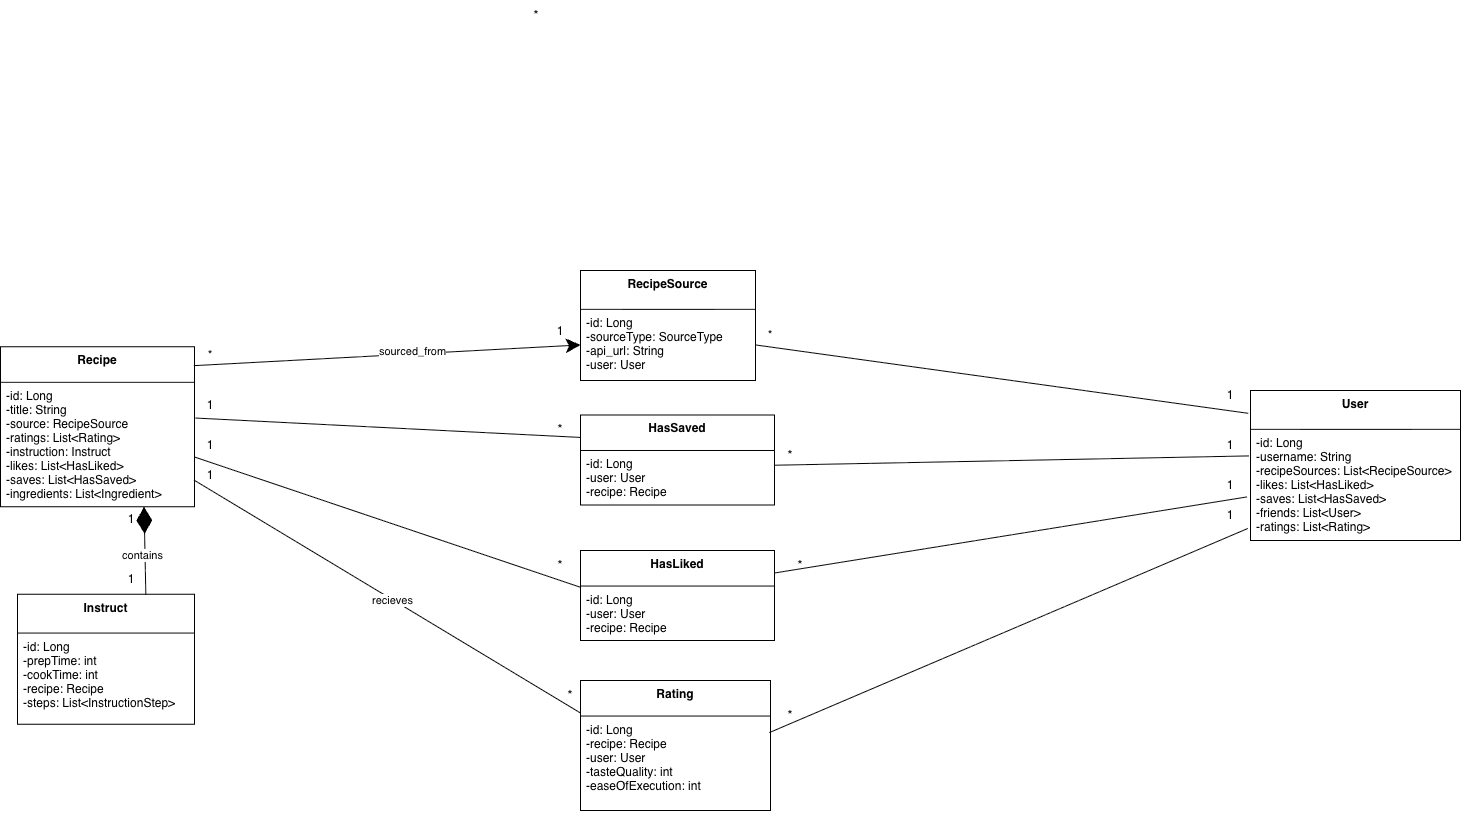

The diagram above was exported from draw.io. Its source (the exported page's mxGraphModel, read from the mxfile embedded in the PNG):
<mxGraphModel dx="1520" dy="974" grid="1" gridSize="10" guides="1" tooltips="1" connect="1" arrows="1" fold="1" page="1" pageScale="1" pageWidth="850" pageHeight="1100" math="0" shadow="0">
  <root>
    <mxCell id="0" />
    <mxCell id="1" parent="0" />
    <mxCell id="RGT0cRz5Kn0fAyzXJqow-5" parent="1" style="swimlane;fontStyle=1;align=center;verticalAlign=top;childLayout=stackLayout;horizontal=1;startSize=38.857142857142854;horizontalStack=0;resizeParent=1;resizeParentMax=0;resizeLast=0;collapsible=0;marginBottom=0;" value="User" vertex="1">
      <mxGeometry height="149.99714285714285" width="210" x="1420" y="470" as="geometry" />
    </mxCell>
    <mxCell id="RGT0cRz5Kn0fAyzXJqow-7" parent="RGT0cRz5Kn0fAyzXJqow-5" style="text;strokeColor=none;fillColor=none;align=left;verticalAlign=top;spacingLeft=4;spacingRight=4;overflow=hidden;rotatable=0;points=[[0,0.5],[1,0.5]];portConstraint=eastwest;" value="-id: Long&#10;-username: String&#10;-recipeSources: List&lt;RecipeSource&gt;&#10;-likes: List&lt;HasLiked&gt;&#10;-saves: List&lt;HasSaved&gt;&#10;-friends: List&lt;User&gt;&#10;-ratings: List&lt;Rating&gt;" vertex="1">
      <mxGeometry height="111.14" width="210" y="38.857142857142854" as="geometry" />
    </mxCell>
    <mxCell id="RGT0cRz5Kn0fAyzXJqow-13" parent="1" style="swimlane;fontStyle=1;align=center;verticalAlign=top;childLayout=stackLayout;horizontal=1;startSize=35.55555555555556;horizontalStack=0;resizeParent=1;resizeParentMax=0;resizeLast=0;collapsible=0;marginBottom=0;" value="Recipe" vertex="1">
      <mxGeometry height="159.99555555555554" width="194" x="170" y="426.28000000000003" as="geometry" />
    </mxCell>
    <mxCell id="RGT0cRz5Kn0fAyzXJqow-14" parent="RGT0cRz5Kn0fAyzXJqow-13" style="text;strokeColor=none;fillColor=none;align=left;verticalAlign=top;spacingLeft=4;spacingRight=4;overflow=hidden;rotatable=0;points=[[0,0.5],[1,0.5]];portConstraint=eastwest;" value="-id: Long&#10;-title: String&#10;-source: RecipeSource&#10;-ratings: List&lt;Rating&gt;&#10;-instruction: Instruct&#10;-likes: List&lt;HasLiked&gt;&#10;-saves: List&lt;HasSaved&gt;&#10;-ingredients: List&lt;Ingredient&gt;" vertex="1">
      <mxGeometry height="124.44" width="194" y="35.55555555555556" as="geometry" />
    </mxCell>
    <mxCell id="RGT0cRz5Kn0fAyzXJqow-18" parent="1" style="swimlane;fontStyle=1;align=center;verticalAlign=top;childLayout=stackLayout;horizontal=1;startSize=35.55555555555556;horizontalStack=0;resizeParent=1;resizeParentMax=0;resizeLast=0;collapsible=0;marginBottom=0;" value="Rating" vertex="1">
      <mxGeometry height="129.99555555555554" width="190" x="750" y="760" as="geometry" />
    </mxCell>
    <mxCell id="RGT0cRz5Kn0fAyzXJqow-19" parent="RGT0cRz5Kn0fAyzXJqow-18" style="text;strokeColor=none;fillColor=none;align=left;verticalAlign=top;spacingLeft=4;spacingRight=4;overflow=hidden;rotatable=0;points=[[0,0.5],[1,0.5]];portConstraint=eastwest;" value="-id: Long&#10;-recipe: Recipe&#10;-user: User&#10;-tasteQuality: int&#10;-easeOfExecution: int" vertex="1">
      <mxGeometry height="94.44" width="190" y="35.55555555555556" as="geometry" />
    </mxCell>
    <mxCell id="RGT0cRz5Kn0fAyzXJqow-23" parent="1" style="swimlane;fontStyle=1;align=center;verticalAlign=top;childLayout=stackLayout;horizontal=1;startSize=38.857142857142854;horizontalStack=0;resizeParent=1;resizeParentMax=0;resizeLast=0;collapsible=0;marginBottom=0;" value="RecipeSource" vertex="1">
      <mxGeometry height="109.99714285714285" width="175" x="750" y="350" as="geometry" />
    </mxCell>
    <mxCell id="ETKhfCDsImjjHAGdLD-7-3" parent="RGT0cRz5Kn0fAyzXJqow-23" style="text;strokeColor=none;fillColor=none;align=left;verticalAlign=top;spacingLeft=4;spacingRight=4;overflow=hidden;rotatable=0;points=[[0,0.5],[1,0.5]];portConstraint=eastwest;" value="-id: Long&#10;-sourceType: SourceType&#10;-api_url: String&#10;-user: User" vertex="1">
      <mxGeometry height="71.14" width="175" y="38.857142857142854" as="geometry" />
    </mxCell>
    <mxCell id="Huiqy4G1nF9tjgCsv6F6-1" parent="1" style="swimlane;fontStyle=1;align=center;verticalAlign=top;childLayout=stackLayout;horizontal=1;startSize=38.857142857142854;horizontalStack=0;resizeParent=1;resizeParentMax=0;resizeLast=0;collapsible=0;marginBottom=0;" value="Instruct" vertex="1">
      <mxGeometry height="129.99714285714285" width="177" x="187" y="673.7199999999999" as="geometry" />
    </mxCell>
    <mxCell id="ETKhfCDsImjjHAGdLD-7-5" parent="Huiqy4G1nF9tjgCsv6F6-1" style="text;strokeColor=none;fillColor=none;align=left;verticalAlign=top;spacingLeft=4;spacingRight=4;overflow=hidden;rotatable=0;points=[[0,0.5],[1,0.5]];portConstraint=eastwest;" value="-id: Long&#10;-prepTime: int&#10;-cookTime: int&#10;-recipe: Recipe&#10;-steps: List&lt;InstructionStep&gt;" vertex="1">
      <mxGeometry height="91.14" width="177" y="38.857142857142854" as="geometry" />
    </mxCell>
    <mxCell id="YJnEJdy1cbx_No_Ayfsh-1" edge="1" parent="1" source="Huiqy4G1nF9tjgCsv6F6-1" style="endArrow=diamondThin;endFill=1;endSize=24;html=1;rounded=0;entryX=0.74;entryY=1.001;entryDx=0;entryDy=0;entryPerimeter=0;exitX=0.725;exitY=0.003;exitDx=0;exitDy=0;exitPerimeter=0;" target="RGT0cRz5Kn0fAyzXJqow-14" value="">
      <mxGeometry relative="1" width="160" as="geometry">
        <mxPoint x="70" y="603.7199999999999" as="sourcePoint" />
        <mxPoint x="-30" y="491.28000000000003" as="targetPoint" />
      </mxGeometry>
    </mxCell>
    <mxCell id="YJnEJdy1cbx_No_Ayfsh-2" connectable="0" parent="YJnEJdy1cbx_No_Ayfsh-1" style="edgeLabel;html=1;align=center;verticalAlign=middle;resizable=0;points=[];" value="contains" vertex="1">
      <mxGeometry relative="1" x="-0.0991" y="3" as="geometry">
        <mxPoint as="offset" />
      </mxGeometry>
    </mxCell>
    <mxCell id="YJnEJdy1cbx_No_Ayfsh-22" parent="1" style="text;html=1;whiteSpace=wrap;strokeColor=none;fillColor=none;align=center;verticalAlign=middle;rounded=0;" value="*" vertex="1">
      <mxGeometry height="30" width="60" x="350" y="419.99999999999994" as="geometry" />
    </mxCell>
    <mxCell id="YJnEJdy1cbx_No_Ayfsh-23" parent="1" style="text;html=1;whiteSpace=wrap;strokeColor=none;fillColor=none;align=center;verticalAlign=middle;rounded=0;" value="&lt;font style=&quot;font-size: 14px;&quot;&gt;*&lt;/font&gt;" vertex="1">
      <mxGeometry height="30" width="60" x="676" y="80" as="geometry" />
    </mxCell>
    <mxCell id="YJnEJdy1cbx_No_Ayfsh-32" edge="1" parent="1" source="RGT0cRz5Kn0fAyzXJqow-14" style="endArrow=none;endFill=0;endSize=12;html=1;rounded=0;exitX=0.998;exitY=0.786;exitDx=0;exitDy=0;entryX=0;entryY=0.25;entryDx=0;entryDy=0;exitPerimeter=0;" target="RGT0cRz5Kn0fAyzXJqow-18" value="">
      <mxGeometry relative="1" width="160" as="geometry">
        <mxPoint x="441" y="327.55555555555566" as="sourcePoint" />
        <mxPoint x="813.6300000000006" y="561.7435555555555" as="targetPoint" />
      </mxGeometry>
    </mxCell>
    <mxCell id="YJnEJdy1cbx_No_Ayfsh-33" connectable="0" parent="YJnEJdy1cbx_No_Ayfsh-32" style="edgeLabel;html=1;align=center;verticalAlign=middle;resizable=0;points=[];" value="recieves" vertex="1">
      <mxGeometry relative="1" x="0.0227" as="geometry">
        <mxPoint as="offset" />
      </mxGeometry>
    </mxCell>
    <mxCell id="YJnEJdy1cbx_No_Ayfsh-34" parent="1" style="text;html=1;whiteSpace=wrap;strokeColor=none;fillColor=none;align=center;verticalAlign=middle;rounded=0;" value="&lt;font style=&quot;font-size: 14px;&quot;&gt;*&lt;/font&gt;" vertex="1">
      <mxGeometry height="30" width="60" x="700" y="494.43" as="geometry" />
    </mxCell>
    <mxCell id="YJnEJdy1cbx_No_Ayfsh-35" parent="1" style="text;html=1;whiteSpace=wrap;strokeColor=none;fillColor=none;align=center;verticalAlign=middle;rounded=0;" value="1" vertex="1">
      <mxGeometry height="30" width="60" x="700" y="396.28" as="geometry" />
    </mxCell>
    <mxCell id="YJnEJdy1cbx_No_Ayfsh-41" edge="1" parent="1" source="RGT0cRz5Kn0fAyzXJqow-13" style="endArrow=classic;endFill=1;endSize=12;html=1;rounded=0;entryX=0;entryY=0.5;entryDx=0;entryDy=0;exitX=0.997;exitY=0.118;exitDx=0;exitDy=0;exitPerimeter=0;" target="ETKhfCDsImjjHAGdLD-7-3" value="">
      <mxGeometry relative="1" width="160" as="geometry">
        <mxPoint x="370" y="440" as="sourcePoint" />
        <mxPoint x="865" y="291" as="targetPoint" />
      </mxGeometry>
    </mxCell>
    <mxCell id="YJnEJdy1cbx_No_Ayfsh-42" connectable="0" parent="YJnEJdy1cbx_No_Ayfsh-41" style="edgeLabel;html=1;align=center;verticalAlign=middle;resizable=0;points=[];" value="sourced_from" vertex="1">
      <mxGeometry relative="1" x="0.1321" y="2" as="geometry">
        <mxPoint y="-1" as="offset" />
      </mxGeometry>
    </mxCell>
    <mxCell id="YJnEJdy1cbx_No_Ayfsh-45" parent="1" style="text;html=1;whiteSpace=wrap;strokeColor=none;fillColor=none;align=center;verticalAlign=middle;rounded=0;" value="1" vertex="1">
      <mxGeometry height="30" width="60" x="271" y="643.7199999999999" as="geometry" />
    </mxCell>
    <mxCell id="YJnEJdy1cbx_No_Ayfsh-47" parent="1" style="text;html=1;whiteSpace=wrap;strokeColor=none;fillColor=none;align=center;verticalAlign=middle;rounded=0;" value="1" vertex="1">
      <mxGeometry height="30" width="60" x="271" y="583.7199999999999" as="geometry" />
    </mxCell>
    <mxCell id="ZBL2UgF-etXhyQm03ots-1" parent="1" style="swimlane;fontStyle=1;align=center;verticalAlign=top;childLayout=stackLayout;horizontal=1;startSize=35.55555555555556;horizontalStack=0;resizeParent=1;resizeParentMax=0;resizeLast=0;collapsible=0;marginBottom=0;" value="HasLiked" vertex="1">
      <mxGeometry height="89.99555555555555" width="194" x="750" y="630" as="geometry" />
    </mxCell>
    <mxCell id="ZBL2UgF-etXhyQm03ots-10" parent="ZBL2UgF-etXhyQm03ots-1" style="text;strokeColor=none;fillColor=none;align=left;verticalAlign=top;spacingLeft=4;spacingRight=4;overflow=hidden;rotatable=0;points=[[0,0.5],[1,0.5]];portConstraint=eastwest;" value="-id: Long&#10;-user: User&#10;-recipe: Recipe" vertex="1">
      <mxGeometry height="54.44" width="194" y="35.55555555555556" as="geometry" />
    </mxCell>
    <mxCell id="ZBL2UgF-etXhyQm03ots-5" parent="1" style="swimlane;fontStyle=1;align=center;verticalAlign=top;childLayout=stackLayout;horizontal=1;startSize=35.55555555555556;horizontalStack=0;resizeParent=1;resizeParentMax=0;resizeLast=0;collapsible=0;marginBottom=0;" value="HasSaved" vertex="1">
      <mxGeometry height="89.99555555555555" width="194" x="750" y="494.43" as="geometry" />
    </mxCell>
    <mxCell id="ZBL2UgF-etXhyQm03ots-8" parent="ZBL2UgF-etXhyQm03ots-5" style="text;strokeColor=none;fillColor=none;align=left;verticalAlign=top;spacingLeft=4;spacingRight=4;overflow=hidden;rotatable=0;points=[[0,0.5],[1,0.5]];portConstraint=eastwest;" value="-id: Long&#10;-user: User&#10;-recipe: Recipe" vertex="1">
      <mxGeometry height="54.44" width="194" y="35.55555555555556" as="geometry" />
    </mxCell>
    <mxCell id="ZBL2UgF-etXhyQm03ots-11" edge="1" parent="1" source="RGT0cRz5Kn0fAyzXJqow-7" style="endArrow=none;html=1;rounded=0;exitX=-0.008;exitY=0.239;exitDx=0;exitDy=0;exitPerimeter=0;entryX=0.999;entryY=0.271;entryDx=0;entryDy=0;entryPerimeter=0;" target="ZBL2UgF-etXhyQm03ots-8" value="">
      <mxGeometry height="50" relative="1" width="50" as="geometry">
        <mxPoint x="1388.2199999999998" y="523.4200000000001" as="sourcePoint" />
        <mxPoint x="750" y="390" as="targetPoint" />
      </mxGeometry>
    </mxCell>
    <mxCell id="ZBL2UgF-etXhyQm03ots-12" edge="1" parent="1" source="RGT0cRz5Kn0fAyzXJqow-14" style="endArrow=none;html=1;rounded=0;exitX=1.006;exitY=0.287;exitDx=0;exitDy=0;exitPerimeter=0;entryX=0;entryY=0.25;entryDx=0;entryDy=0;" target="ZBL2UgF-etXhyQm03ots-5" value="">
      <mxGeometry height="50" relative="1" width="50" as="geometry">
        <mxPoint x="691" y="150" as="sourcePoint" />
        <mxPoint x="780" y="340" as="targetPoint" />
      </mxGeometry>
    </mxCell>
    <mxCell id="ZBL2UgF-etXhyQm03ots-13" edge="1" parent="1" source="RGT0cRz5Kn0fAyzXJqow-7" style="endArrow=none;html=1;rounded=0;entryX=1;entryY=0.25;entryDx=0;entryDy=0;exitX=-0.017;exitY=0.608;exitDx=0;exitDy=0;exitPerimeter=0;" target="ZBL2UgF-etXhyQm03ots-1" value="">
      <mxGeometry height="50" relative="1" width="50" as="geometry">
        <Array as="points" />
        <mxPoint x="710" y="150" as="sourcePoint" />
        <mxPoint x="1197" y="430" as="targetPoint" />
      </mxGeometry>
    </mxCell>
    <mxCell id="ZBL2UgF-etXhyQm03ots-14" edge="1" parent="1" source="RGT0cRz5Kn0fAyzXJqow-14" style="endArrow=none;html=1;rounded=0;exitX=1;exitY=0.6;exitDx=0;exitDy=0;exitPerimeter=0;entryX=-0.002;entryY=0.02;entryDx=0;entryDy=0;entryPerimeter=0;" target="ZBL2UgF-etXhyQm03ots-10" value="">
      <mxGeometry height="50" relative="1" width="50" as="geometry">
        <mxPoint x="441" y="310" as="sourcePoint" />
        <mxPoint x="947" y="590" as="targetPoint" />
      </mxGeometry>
    </mxCell>
    <mxCell id="ZBL2UgF-etXhyQm03ots-16" edge="1" parent="1" source="ETKhfCDsImjjHAGdLD-7-3" style="endArrow=none;html=1;rounded=0;exitX=1;exitY=0.5;exitDx=0;exitDy=0;entryX=-0.011;entryY=0.152;entryDx=0;entryDy=0;entryPerimeter=0;" target="RGT0cRz5Kn0fAyzXJqow-5" value=" ">
      <mxGeometry height="50" relative="1" width="50" as="geometry">
        <mxPoint x="780" y="440" as="sourcePoint" />
        <mxPoint x="830" y="390" as="targetPoint" />
      </mxGeometry>
    </mxCell>
    <mxCell id="1cvI9ox--plQ_-BleJae-5" edge="1" parent="1" source="RGT0cRz5Kn0fAyzXJqow-19" style="endArrow=none;html=1;rounded=0;exitX=0.994;exitY=0.175;exitDx=0;exitDy=0;entryX=-0.013;entryY=0.892;entryDx=0;entryDy=0;entryPerimeter=0;exitPerimeter=0;" target="RGT0cRz5Kn0fAyzXJqow-7" value="">
      <mxGeometry height="50" relative="1" width="50" as="geometry">
        <mxPoint x="830" y="710" as="sourcePoint" />
        <mxPoint x="880" y="660" as="targetPoint" />
      </mxGeometry>
    </mxCell>
    <mxCell id="1cvI9ox--plQ_-BleJae-7" parent="1" style="text;html=1;whiteSpace=wrap;strokeColor=none;fillColor=none;align=center;verticalAlign=middle;rounded=0;" value="*" vertex="1">
      <mxGeometry height="30" width="60" x="910" y="400" as="geometry" />
    </mxCell>
    <mxCell id="1cvI9ox--plQ_-BleJae-8" parent="1" style="text;html=1;whiteSpace=wrap;strokeColor=none;fillColor=none;align=center;verticalAlign=middle;rounded=0;" value="1" vertex="1">
      <mxGeometry height="30" width="60" x="1370" y="460" as="geometry" />
    </mxCell>
    <mxCell id="1cvI9ox--plQ_-BleJae-13" parent="1" style="text;html=1;whiteSpace=wrap;strokeColor=none;fillColor=none;align=center;verticalAlign=middle;rounded=0;" value="1" vertex="1">
      <mxGeometry height="30" width="60" x="350" y="470" as="geometry" />
    </mxCell>
    <mxCell id="1cvI9ox--plQ_-BleJae-14" parent="1" style="text;html=1;whiteSpace=wrap;strokeColor=none;fillColor=none;align=center;verticalAlign=middle;rounded=0;" value="&lt;font style=&quot;font-size: 14px;&quot;&gt;*&lt;/font&gt;" vertex="1">
      <mxGeometry height="30" width="60" x="930" y="520" as="geometry" />
    </mxCell>
    <mxCell id="1cvI9ox--plQ_-BleJae-16" parent="1" style="text;html=1;whiteSpace=wrap;strokeColor=none;fillColor=none;align=center;verticalAlign=middle;rounded=0;" value="1" vertex="1">
      <mxGeometry height="30" width="60" x="350" y="510" as="geometry" />
    </mxCell>
    <mxCell id="1cvI9ox--plQ_-BleJae-17" parent="1" style="text;html=1;whiteSpace=wrap;strokeColor=none;fillColor=none;align=center;verticalAlign=middle;rounded=0;" value="&lt;font style=&quot;font-size: 14px;&quot;&gt;*&lt;/font&gt;" vertex="1">
      <mxGeometry height="30" width="60" x="700" y="630" as="geometry" />
    </mxCell>
    <mxCell id="1cvI9ox--plQ_-BleJae-18" parent="1" style="text;html=1;whiteSpace=wrap;strokeColor=none;fillColor=none;align=center;verticalAlign=middle;rounded=0;" value="&lt;font style=&quot;font-size: 14px;&quot;&gt;*&lt;/font&gt;" vertex="1">
      <mxGeometry height="30" width="60" x="940" y="630" as="geometry" />
    </mxCell>
    <mxCell id="1cvI9ox--plQ_-BleJae-19" parent="1" style="text;html=1;whiteSpace=wrap;strokeColor=none;fillColor=none;align=center;verticalAlign=middle;rounded=0;" value="1" vertex="1">
      <mxGeometry height="30" width="60" x="1370" y="550" as="geometry" />
    </mxCell>
    <mxCell id="1cvI9ox--plQ_-BleJae-20" parent="1" style="text;html=1;whiteSpace=wrap;strokeColor=none;fillColor=none;align=center;verticalAlign=middle;rounded=0;" value="1" vertex="1">
      <mxGeometry height="30" width="60" x="350" y="540" as="geometry" />
    </mxCell>
    <mxCell id="1cvI9ox--plQ_-BleJae-21" parent="1" style="text;html=1;whiteSpace=wrap;strokeColor=none;fillColor=none;align=center;verticalAlign=middle;rounded=0;" value="&lt;font style=&quot;font-size: 14px;&quot;&gt;*&lt;/font&gt;" vertex="1">
      <mxGeometry height="30" width="60" x="710" y="760" as="geometry" />
    </mxCell>
    <mxCell id="1cvI9ox--plQ_-BleJae-22" parent="1" style="text;html=1;whiteSpace=wrap;strokeColor=none;fillColor=none;align=center;verticalAlign=middle;rounded=0;" value="1" vertex="1">
      <mxGeometry height="30" width="60" x="1370" y="510" as="geometry" />
    </mxCell>
    <mxCell id="1cvI9ox--plQ_-BleJae-23" parent="1" style="text;html=1;whiteSpace=wrap;strokeColor=none;fillColor=none;align=center;verticalAlign=middle;rounded=0;" value="&lt;font style=&quot;font-size: 14px;&quot;&gt;*&lt;/font&gt;" vertex="1">
      <mxGeometry height="30" width="60" x="930" y="780" as="geometry" />
    </mxCell>
    <mxCell id="1cvI9ox--plQ_-BleJae-25" parent="1" style="text;html=1;whiteSpace=wrap;strokeColor=none;fillColor=none;align=center;verticalAlign=middle;rounded=0;" value="1" vertex="1">
      <mxGeometry height="30" width="60" x="1370" y="580" as="geometry" />
    </mxCell>
  </root>
</mxGraphModel>